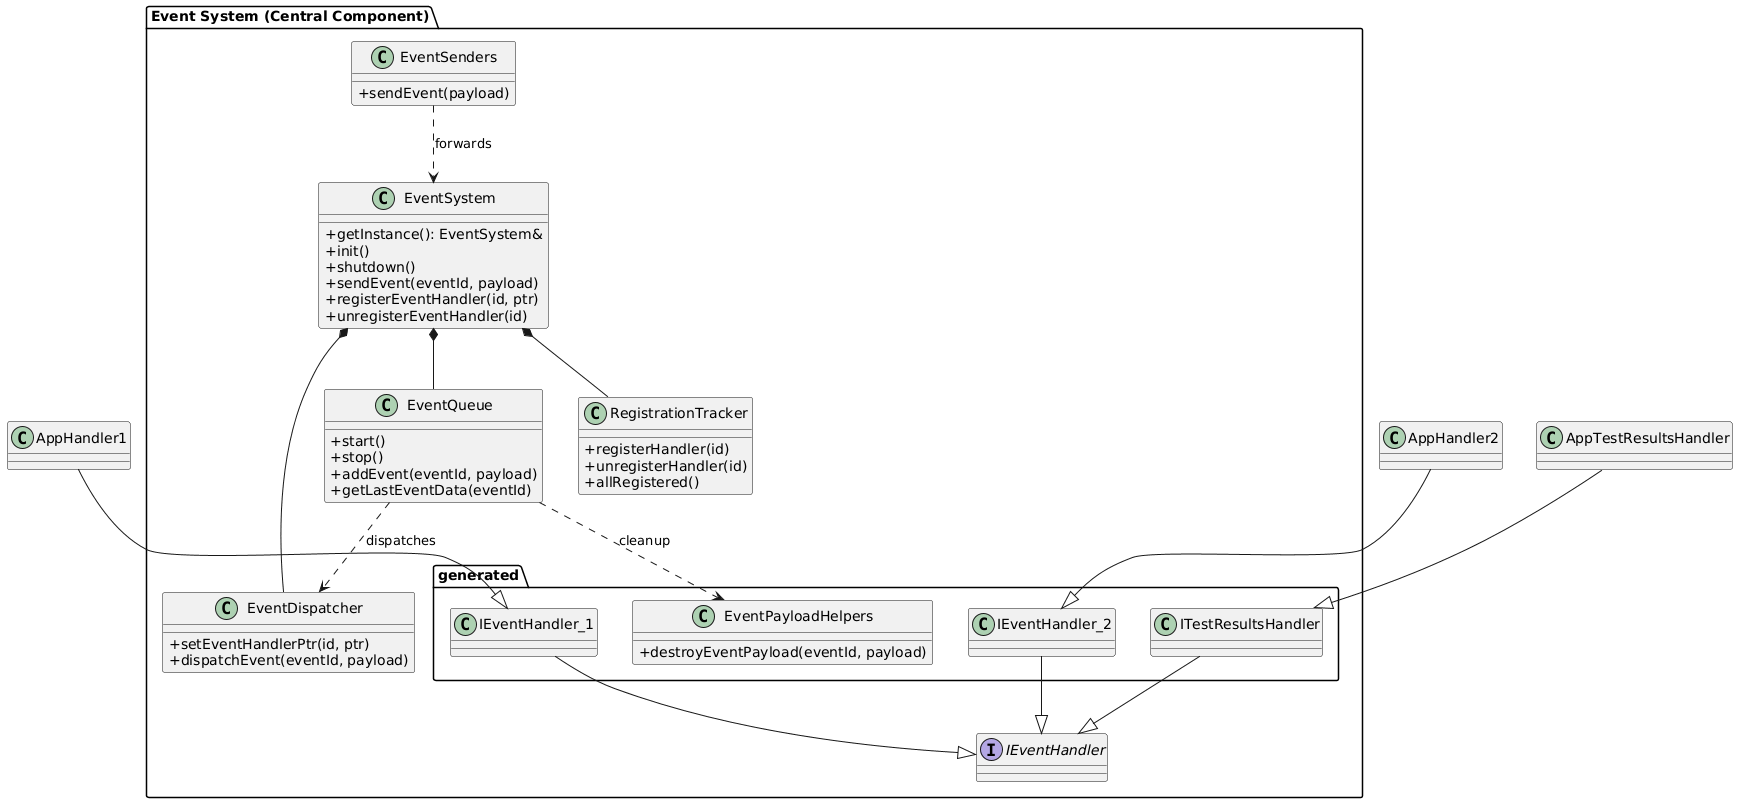

The diagram above was rendered by PlantUML. Its source (embedded in the PNG):
@startuml
skinparam classAttributeIconSize 0

package "Event System (Central Component)" {
  class EventSystem {
    +getInstance(): EventSystem&
    +init()
    +shutdown()
    +sendEvent(eventId, payload)
    +registerEventHandler(id, ptr)
    +unregisterEventHandler(id)
  }

  class EventQueue {
    +start()
    +stop()
    +addEvent(eventId, payload)
    +getLastEventData(eventId)
  }

  class EventDispatcher {
    +setEventHandlerPtr(id, ptr)
    +dispatchEvent(eventId, payload)
  }

  class RegistrationTracker {
    +registerHandler(id)
    +unregisterHandler(id)
    +allRegistered()
  }

  class EventSenders {
    +sendEvent(payload)
  }


  interface IEventHandler
  package "generated" {
      class IEventHandler_1
      class IEventHandler_2
      class ITestResultsHandler
      class EventPayloadHelpers {
        +destroyEventPayload(eventId, payload)
      }
  }
}

class AppHandler1
class AppHandler2
class AppTestResultsHandler

EventSystem *-- EventQueue
EventSystem *-- EventDispatcher
EventSystem *-- RegistrationTracker
EventSenders ..> EventSystem : forwards
EventQueue ..> EventDispatcher : dispatches
EventQueue ..> EventPayloadHelpers : cleanup
IEventHandler_1 --|> IEventHandler
IEventHandler_2 --|> IEventHandler
ITestResultsHandler --|> IEventHandler
AppHandler1 --|> IEventHandler_1
AppHandler2 --|> IEventHandler_2
AppTestResultsHandler --|> ITestResultsHandler
@enduml